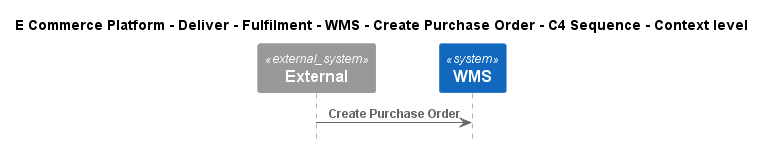

The diagram above was rendered by PlantUML. Its source (embedded in the PNG):
@startuml
!include ..\..\..\..\..\..\..\.c4s\C4_Sequence.puml

title E Commerce Platform - Deliver - Fulfilment - WMS - Create Purchase Order - C4 Sequence - Context level

System_Ext(C4InterFlow.SoftwareSystems.ExternalSystem, "External", "")
System(ECommercePlatform.Deliver.Fulfilment.SoftwareSystems.WMS, "WMS", "")

Rel(C4InterFlow.SoftwareSystems.ExternalSystem, ECommercePlatform.Deliver.Fulfilment.SoftwareSystems.WMS, "Create Purchase Order")


@enduml